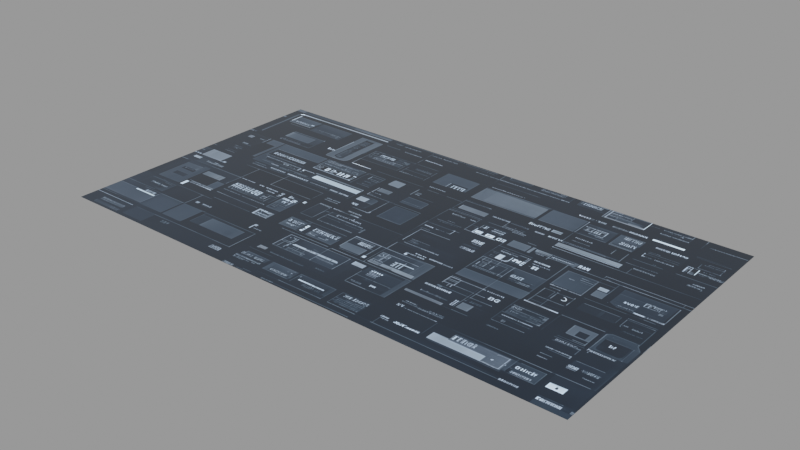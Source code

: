# Source: dd-gui_31_.blend  (saved by Blender 3.1.7; exported with 4.5.12 LTS)
import bpy
from mathutils import Matrix  # noqa: F401  (used for matrix-valued properties, if any)

bpy.ops.wm.read_factory_settings(use_empty=True)
scene = bpy.context.scene
scene.name = 'main'

# ---- images (referenced by path relative to the original .blend; pixels are not part of the script)
import os
ASSET_DIR = os.environ.get("B2B_ASSET_DIR", "")  # directory of the original .blend (textures are referenced by path, not embedded)
HERE = os.path.dirname(os.path.abspath(__file__))  # packed textures are extracted next to this script under _unpacked/

def load_image(name, relpath, width, height, colorspace="sRGB"):
    """Load a texture the original file referenced (path relative to the .blend, or extracted next to this script)."""
    p = next((c for c in (os.path.join(HERE, relpath), os.path.join(ASSET_DIR, relpath)) if relpath and os.path.exists(c)), "")
    if p:
        img = bpy.data.images.load(p, check_existing=True)
        img.name = name
    else:  # same state as the original file: an image datablock whose file is absent (Cycles renders it pink)
        img = bpy.data.images.new(name, width, height)
        img.source = "FILE"
        img.filepath = "//" + (relpath or name)
    img.colorspace_settings.name = colorspace
    return img
img_dd_gui__31__png = load_image('dd-gui (31).png', '_unpacked/dd-gui__31_.ed6d4d84.png', 1280, 704, 'sRGB')

# ---- materials (node trees are filled in below, after node groups)
mat_dd_gui__31 = bpy.data.materials.new('dd-gui (31)')
mat_dd_gui__31.use_raytrace_refraction = True
mat_dd_gui__31.use_screen_refraction = True
mat_dd_gui__31.thickness_mode = 'SLAB'
mat_dd_gui__31.roughness = 0.25

# ---- material node trees
mat_dd_gui__31.use_nodes = True; mat_dd_gui__31.node_tree.nodes.clear()
_N = mat_dd_gui__31.node_tree.nodes; _L = mat_dd_gui__31.node_tree.links
n0 = _N.new('ShaderNodeOutputMaterial'); n0.name = 'Material Output'; n0.location = (1219, 423)
n0.target = 'CYCLES'
n1 = _N.new('ShaderNodeBsdfPrincipled'); n1.name = 'Principled BSDF'; n1.location = (825, 431)
n1.distribution = 'GGX'
n1.subsurface_method = 'BURLEY'
n1.inputs[2].default_value = 0.0
n1.inputs[3].default_value = 1.45
n1.inputs[19].default_value = 0.25
n1.inputs[28].default_value = 2.0
n2 = _N.new('ShaderNodeTexImage'); n2.name = 'decal'; n2.location = (-137, 135)
n2.label = 'decal'
n2.image = img_dd_gui__31__png
n3 = _N.new('NodeReroute'); n3.name = 'Reroute'; n3.location = (511, 104)
n3.width = 16
n4 = _N.new('ShaderNodeRGBCurve'); n4.name = 'RGB Curves'; n4.location = (183, 148)
_c = n4.mapping.curves[3]
while len(_c.points) > 2: _c.points.remove(_c.points[-1])
_c.points[0].location = (0.0, 0.0); _c.points[0].handle_type = 'AUTO'
_c.points[1].location = (0.59545, 0.3); _c.points[1].handle_type = 'AUTO'
_p = _c.points.new(1.0, 1.0); _p.handle_type = 'AUTO'
n4.mapping.update()
n5 = _N.new('ShaderNodeOutputMaterial'); n5.name = 'Material Output.001'; n5.location = (0, 0)
n5.target = 'EEVEE'
n6 = _N.new('ShaderNodeMixShader'); n6.name = 'Mix Shader'; n6.location = (0, 0)
n6.label = 'Disable Shadow'
n6.hide = True
n7 = _N.new('ShaderNodeLightPath'); n7.name = 'Light Path'; n7.location = (0, 0)
n7.hide = True
n8 = _N.new('ShaderNodeBsdfTransparent'); n8.name = 'Transparent BSDF'; n8.location = (0, 0)
n8.hide = True
_L.new(n3.outputs[0], n1.inputs[0])
_L.new(n1.outputs[0], n0.inputs[0])
_L.new(n3.outputs[0], n1.inputs[27])
_L.new(n4.outputs[0], n3.inputs[0])
_L.new(n2.outputs[0], n4.inputs[1])
_L.new(n1.outputs[0], n6.inputs[1])
_L.new(n6.outputs[0], n5.inputs[0])
_L.new(n7.outputs[1], n6.inputs[0])
_L.new(n8.outputs[0], n6.inputs[2])
n0.is_active_output = True

# ---- meshes
me_dd_gui__31 = bpy.data.meshes.new('dd-gui (31)')
me_dd_gui__31.from_pydata([(-0.64, -0.352, 0.0), (0.64, -0.352, 0.0), (-0.64, 0.352, 0.0), (0.64, 0.352, 0.0)], [], [(0, 1, 3, 2)])
_uv = me_dd_gui__31.uv_layers.new(name='UVMap')
_uv.uv.foreach_set('vector', [0.0, 0.0, 1.0, 0.0, 1.0, 1.0, 0.0, 1.0])
me_dd_gui__31.materials.append(mat_dd_gui__31)
me_dd_gui__31.use_remesh_fix_poles = True
me_dd_gui__31.use_remesh_preserve_attributes = False
me_dd_gui__31.update()

# ---- objects
ob_dd_gui__31 = bpy.data.objects.new('dd-gui (31)', me_dd_gui__31)

# ---- transforms, parenting, visibility, modifiers, constraints
ob_dd_gui__31.location = (0.0, 0.0, 0.0)
ob_dd_gui__31.visible_diffuse = False
ob_dd_gui__31.visible_glossy = False
ob_dd_gui__31.visible_shadow = False
ob_dd_gui__31.display_type = 'SOLID'
_m = ob_dd_gui__31.modifiers.new('Displace', 'DISPLACE')
_m.mid_level = 0.995
_m.direction = 'Z'
_m = ob_dd_gui__31.modifiers.new('Subdivision', 'SUBSURF')
_m.subdivision_type = 'SIMPLE'
_m.levels = 3
_m.render_levels = 3
_m = ob_dd_gui__31.modifiers.new('Shrinkwrap', 'SHRINKWRAP')
_m.wrap_method = 'PROJECT'
_m.offset = 0.012
_m.use_negative_direction = True

# ---- collection membership
scene.collection.objects.link(ob_dd_gui__31)

# ---- scene / render settings (as saved in the file)
scene.frame_start = 1; scene.frame_end = 250; scene.frame_set(1)
scene.render.engine = 'BLENDER_EEVEE_NEXT'
scene.render.image_settings.exr_codec = 'NONE'
scene.render.simplify_subdivision_render = 0
scene.render.simplify_child_particles_render = 0.0
scene.cycles.sampling_pattern = 'TABULATED_SOBOL'
scene.cycles.use_light_tree = False
scene.view_settings.view_transform = 'Filmic'
bpy.context.view_layer.update()

# ---- added for rendering (the .blend has no active camera and no usable light): camera, sun + grey world if the file has none
cam_auto = bpy.data.cameras.new('AutoCamera')
cam_auto.lens = 50.0
cam_auto.sensor_width = 36.0
cam_auto.clip_end = 1000.0
ob_auto_camera = bpy.data.objects.new('AutoCamera', cam_auto)
scene.collection.objects.link(ob_auto_camera)
ob_auto_camera.location = (1.35159, -1.62191, 1.08627)
ob_auto_camera.rotation_euler = (1.09748, -7.21219e-08, 0.694738)
scene.camera = ob_auto_camera
light_auto_sun = bpy.data.lights.new('AutoSun', 'SUN')
light_auto_sun.energy = 3.0
light_auto_sun.angle = 0.0523599
ob_auto_sun = bpy.data.objects.new('AutoSun', light_auto_sun)
scene.collection.objects.link(ob_auto_sun)
ob_auto_sun.rotation_euler = (0.872665, 0.174533, 0.523599)
if scene.world is None:
    world_auto = bpy.data.worlds.new('AutoWorld')
    world_auto.color = (0.3, 0.3, 0.3)
    scene.world = world_auto
bpy.context.view_layer.update()
